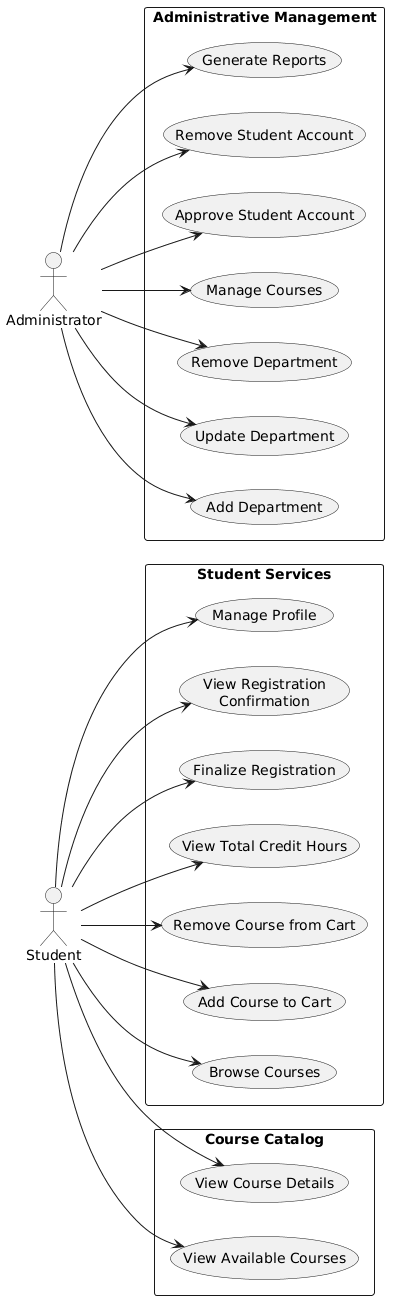

The diagram above was rendered by PlantUML. Its source (embedded in the PNG):
@startuml
left to right direction
skinparam packageStyle rectangle

actor "Student" as student
actor "Administrator" as admin

package "Student Services" {
  usecase "Browse Courses" as UC1
  usecase "Add Course to Cart" as UC2
  usecase "Remove Course from Cart" as UC3
  usecase "View Total Credit Hours" as UC4
  usecase "Finalize Registration" as UC5
  usecase "View Registration\nConfirmation" as UC6
  usecase "Manage Profile" as UC7
}

package "Administrative Management" {
  usecase "Add Department" as UC8
  usecase "Update Department" as UC9
  usecase "Remove Department" as UC10
  usecase "Manage Courses" as UC11
  usecase "Approve Student Account" as UC12
  usecase "Remove Student Account" as UC13
  usecase "Generate Reports" as UC14
}

package "Course Catalog" {
  usecase "View Available Courses" as UC15
  usecase "View Course Details" as UC16
}

student --> UC1
student --> UC2
student --> UC3
student --> UC4
student --> UC5
student --> UC6
student --> UC7
student --> UC15
student --> UC16

admin --> UC8
admin --> UC9
admin --> UC10
admin --> UC11
admin --> UC12
admin --> UC13
admin --> UC14
@enduml